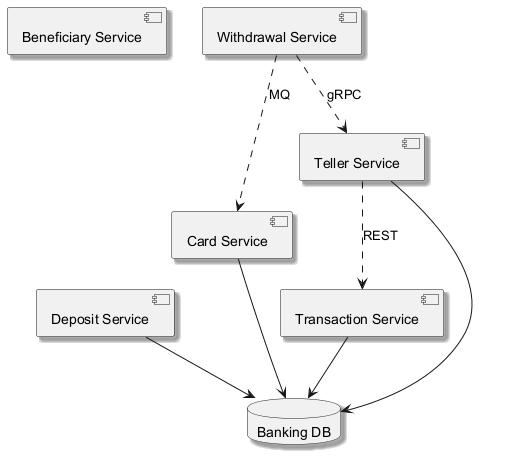

The diagram above was rendered by PlantUML. Its source (embedded in the PNG):
@startuml
skinparam backgroundColor #FFFFFF
skinparam classBackgroundColor #F3E5F5
skinparam classBorderColor #6A1B9A
skinparam shadowing true
component "Beneficiary Service" as C_BeneficiaryService
component "Card Service" as C_CardService
component "Deposit Service" as C_DepositService
component "Withdrawal Service" as C_WithdrawalService
component "Teller Service" as C_TellerService
component "Transaction Service" as C_TransactionService
database "Banking DB" as DB_banking
C_CardService --> DB_banking
C_DepositService --> DB_banking
C_TellerService --> DB_banking
C_TransactionService --> DB_banking
C_WithdrawalService ..> C_CardService : MQ
C_WithdrawalService ..> C_TellerService : gRPC
C_TellerService ..> C_TransactionService : REST
@enduml